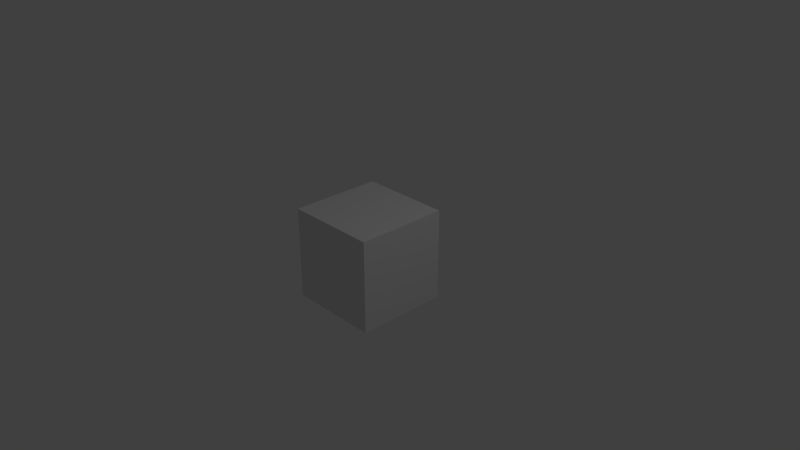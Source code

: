 # Source: cube.blend  (saved by Blender 2.78.0; exported with 4.5.12 LTS)
import bpy
from mathutils import Matrix  # noqa: F401  (used for matrix-valued properties, if any)

bpy.ops.wm.read_factory_settings(use_empty=True)
scene = bpy.context.scene
scene.name = 'Scene'

# ---- collections
col_collection_1 = bpy.data.collections.new('Collection 1'); scene.collection.children.link(col_collection_1)

# ---- materials (node trees are filled in below, after node groups)
mat_material = bpy.data.materials.new('Material')
mat_material.alpha_threshold = 0.0
mat_material.use_transparent_shadow = False
mat_material.roughness = 0.5
mat_material.line_color = (0.0, 0.0, 0.0, 1.0)

# ---- material node trees

# ---- world
world_world = bpy.data.worlds.new('World'); scene.world = world_world
world_world.color = (0.05088, 0.05088, 0.05088)
world_world.use_sun_shadow = False
world_world.sun_shadow_jitter_overblur = 0.0
world_world.cycles.sampling_method = 'MANUAL'

# ---- cameras
cam_camera = bpy.data.cameras.new('Camera')
cam_camera.clip_end = 100.0
cam_camera.lens = 35.0
cam_camera.sensor_width = 32.0
cam_camera.sensor_height = 18.0
cam_camera.ortho_scale = 7.314
cam_camera.dof.focus_distance = 0.0
cam_camera.dof.aperture_fstop = 128.0

# ---- lights
light_lamp = bpy.data.lights.new('Lamp', 'POINT')
light_lamp.transmission_factor = 0.0
light_lamp.cutoff_distance = 30.0
light_lamp.energy = 100.0
light_lamp.shadow_buffer_clip_start = 1.001
light_lamp.shadow_soft_size = 0.1
light_lamp.shadow_maximum_resolution = 0.006
light_lamp.use_absolute_resolution = True

# ---- meshes
me_cube = bpy.data.meshes.new('Cube')
me_cube.from_pydata([(1.0, 1.0, -1.0), (1.0, -1.0, -1.0), (-1.0, -1.0, -1.0), (-1.0, 1.0, -1.0), (1.0, 1.0, 1.0), (1.0, -1.0, 1.0), (-1.0, -1.0, 1.0), (-1.0, 1.0, 1.0)], [], [(0, 1, 2, 3), (4, 7, 6, 5), (0, 4, 5, 1), (1, 5, 6, 2), (2, 6, 7, 3), (4, 0, 3, 7)])
me_cube.materials.append(mat_material)
me_cube.use_remesh_preserve_volume = False
me_cube.use_remesh_preserve_attributes = False
me_cube.use_mirror_vertex_groups = False
me_cube.update()

# ---- objects
ob_cube = bpy.data.objects.new('Cube', me_cube)
ob_lamp = bpy.data.objects.new('Lamp', light_lamp)
ob_camera = bpy.data.objects.new('Camera', cam_camera)

# ---- transforms, parenting, visibility, modifiers, constraints
ob_cube.location = (0.0, 0.0, 0.0)
ob_cube.scale = (0.6278, 0.6278, 0.6278)
ob_cube.lock_rotations_4d = False
ob_cube.empty_display_type = 'ARROWS'
ob_cube.lineart.crease_threshold = 0.0
ob_lamp.location = (4.076, 1.005, 5.904)
ob_lamp.rotation_euler = (0.6503, 0.05522, 1.866)
ob_lamp.lock_rotations_4d = False
ob_lamp.empty_display_type = 'ARROWS'
ob_lamp.color = (0.0, 0.0, 0.0, 0.0)
ob_lamp.lineart.crease_threshold = 0.0
ob_camera.location = (7.481, -6.508, 5.344)
ob_camera.rotation_euler = (1.109, 0.0, 0.8149)
ob_camera.lock_rotations_4d = False
ob_camera.empty_display_type = 'ARROWS'
ob_camera.color = (0.0, 0.0, 0.0, 0.0)
ob_camera.display_type = 'WIRE'
ob_camera.lineart.crease_threshold = 0.0

# ---- collection membership
col_collection_1.objects.link(ob_cube)
col_collection_1.objects.link(ob_lamp)
col_collection_1.objects.link(ob_camera)

# ---- scene / render settings (as saved in the file)
scene.camera = ob_camera
scene.frame_start = 1; scene.frame_end = 250; scene.frame_set(1)
scene.render.engine = 'BLENDER_EEVEE_NEXT'
scene.render.resolution_percentage = 50
scene.render.dither_intensity = 0.0
scene.cycles.use_denoising = False
scene.cycles.samples = 128
scene.cycles.sampling_pattern = 'TABULATED_SOBOL'
scene.cycles.light_sampling_threshold = 0.0
scene.cycles.use_adaptive_sampling = False
scene.cycles.use_light_tree = False
scene.cycles.blur_glossy = 0.0
scene.cycles.sample_clamp_indirect = 0.0
scene.view_settings.view_transform = 'Standard'
bpy.context.view_layer.update()
